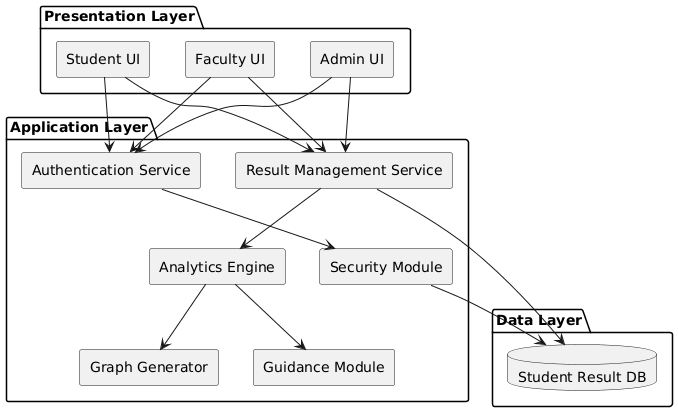

The diagram above was rendered by PlantUML. Its source (embedded in the PNG):
@startuml
skinparam componentStyle rectangle

package "Presentation Layer" {
  [Student UI]
  [Faculty UI]
  [Admin UI]
}

package "Application Layer" {
  [Authentication Service]
  [Result Management Service]
  [Analytics Engine]
  [Graph Generator]
  [Guidance Module]
  [Security Module]
}

package "Data Layer" {
  database "Student Result DB" as DB
}

[Student UI] --> [Authentication Service]
[Faculty UI] --> [Authentication Service]
[Admin UI] --> [Authentication Service]

[Authentication Service] --> [Security Module]

[Student UI] --> [Result Management Service]
[Faculty UI] --> [Result Management Service]
[Admin UI] --> [Result Management Service]

[Result Management Service] --> DB
[Result Management Service] --> [Analytics Engine]

[Analytics Engine] --> [Graph Generator]
[Analytics Engine] --> [Guidance Module]

[Security Module] --> DB
@enduml